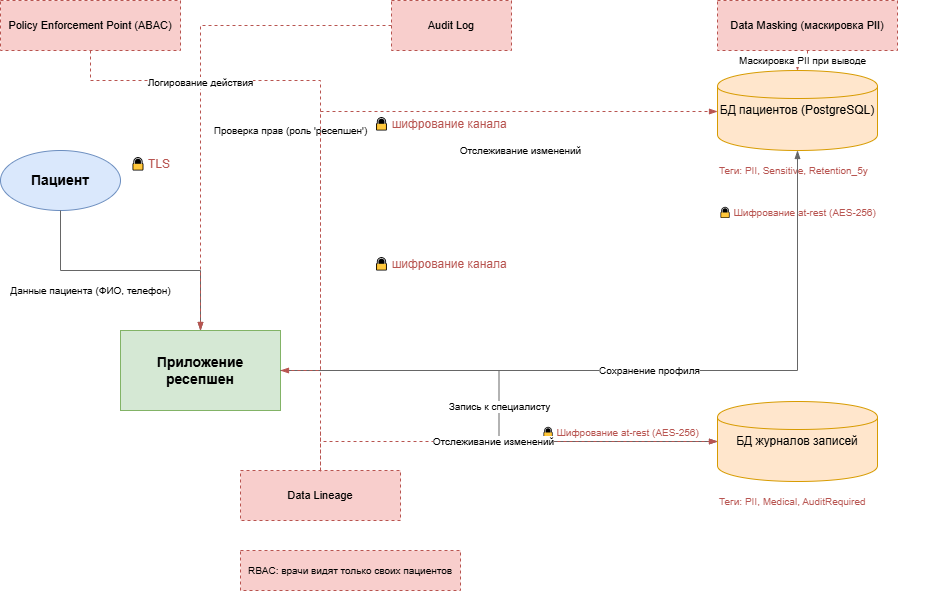

The diagram above was exported from draw.io. Its source (the exported page's mxGraphModel, read from the mxfile embedded in the PNG):
<mxGraphModel dx="2054" dy="1111" grid="1" gridSize="10" guides="1" tooltips="1" connect="1" arrows="1" fold="1" page="1" pageScale="1" pageWidth="1169" pageHeight="827" math="0" shadow="0">
  <root>
    <mxCell id="0" />
    <mxCell id="1" parent="0" />
    <mxCell id="patient" parent="1" style="shape=ellipse;whiteSpace=wrap;html=1;fillColor=#dae8fc;strokeColor=#6c8ebf;fontSize=14;fontStyle=1;" value="Пациент" vertex="1">
      <mxGeometry height="60" width="120" x="40" y="200" as="geometry" />
    </mxCell>
    <mxCell id="reception" parent="1" style="shape=rectangle;whiteSpace=wrap;html=1;fillColor=#d5e8d4;strokeColor=#82b366;fontSize=14;fontStyle=1;" value="Приложение ресепшен" vertex="1">
      <mxGeometry height="80" width="160" x="160" y="380" as="geometry" />
    </mxCell>
    <mxCell id="db_patients" parent="1" style="shape=cylinder;whiteSpace=wrap;html=1;fillColor=#ffe6cc;strokeColor=#d79b00;fontSize=12;" value="БД пациентов (PostgreSQL)" vertex="1">
      <mxGeometry height="80" width="160" x="757" y="120" as="geometry" />
    </mxCell>
    <mxCell id="db_journals" parent="1" style="shape=cylinder;whiteSpace=wrap;html=1;fillColor=#ffe6cc;strokeColor=#d79b00;fontSize=12;" value="БД журналов записей" vertex="1">
      <mxGeometry height="80" width="160" x="757" y="451" as="geometry" />
    </mxCell>
    <mxCell id="pep1" parent="1" style="shape=rectangle;whiteSpace=wrap;html=1;fillColor=#f8cecc;strokeColor=#b85450;fontSize=11;dashed=1;" value="Policy Enforcement Point (ABAC)" vertex="1">
      <mxGeometry height="50" width="180" x="40" y="50" as="geometry" />
    </mxCell>
    <mxCell id="audit1" parent="1" style="shape=rectangle;whiteSpace=wrap;html=1;fillColor=#f8cecc;strokeColor=#b85450;fontSize=11;dashed=1;" value="Audit Log" vertex="1">
      <mxGeometry height="50" width="120" x="431" y="50" as="geometry" />
    </mxCell>
    <mxCell id="mask1" parent="1" style="shape=rectangle;whiteSpace=wrap;html=1;fillColor=#f8cecc;strokeColor=#b85450;fontSize=11;dashed=1;" value="Data Masking (маскировка PII)" vertex="1">
      <mxGeometry height="50" width="180" x="757" y="50" as="geometry" />
    </mxCell>
    <mxCell id="lineage" parent="1" style="shape=rectangle;whiteSpace=wrap;html=1;fillColor=#f8cecc;strokeColor=#b85450;fontSize=11;dashed=1;" value="Data Lineage" vertex="1">
      <mxGeometry height="50" width="160" x="280" y="520" as="geometry" />
    </mxCell>
    <mxCell id="doctor_access" parent="1" style="shape=rectangle;whiteSpace=wrap;html=1;fillColor=#f8cecc;strokeColor=#b85450;fontSize=10;dashed=1;" value="RBAC: врачи видят только своих пациентов" vertex="1">
      <mxGeometry height="40" width="220" x="280" y="600" as="geometry" />
    </mxCell>
    <mxCell id="tag1" parent="1" style="text;html=1;strokeColor=none;fillColor=none;align=left;verticalAlign=middle;fontSize=10;fontColor=#b85450;" value="Теги: PII, Sensitive, Retention_5y" vertex="1">
      <mxGeometry height="20" width="200" x="757" y="210" as="geometry" />
    </mxCell>
    <mxCell id="tag2" parent="1" style="text;html=1;strokeColor=none;fillColor=none;align=left;verticalAlign=middle;fontSize=10;fontColor=#b85450;" value="Теги: PII, Medical, AuditRequired" vertex="1">
      <mxGeometry height="20" width="220" x="757" y="541" as="geometry" />
    </mxCell>
    <mxCell id="enc_note1" parent="1" style="text;html=1;strokeColor=none;fillColor=none;align=center;fontSize=10;fontColor=#b85450;" value="🔒 Шифрование at‑rest (AES‑256)" vertex="1">
      <mxGeometry height="20" width="160" x="757" y="250" as="geometry" />
    </mxCell>
    <mxCell id="enc_note2" parent="1" style="text;html=1;strokeColor=none;fillColor=none;align=center;fontSize=10;fontColor=#b85450;" value="🔒 Шифрование at‑rest (AES‑256)" vertex="1">
      <mxGeometry height="20" width="160" x="580" y="470" as="geometry" />
    </mxCell>
    <mxCell id="flow1" edge="1" parent="1" source="patient" style="edgeStyle=orthogonalEdgeStyle;rounded=0;html=1;endArrow=blockThin;strokeColor=#666666;fontSize=10;" target="reception" value="Данные пациента (ФИО, телефон)">
      <mxGeometry relative="1" x="-0.3077" y="-20" as="geometry">
        <mxPoint as="offset" />
      </mxGeometry>
    </mxCell>
    <mxCell id="flow2" edge="1" parent="1" source="reception" style="edgeStyle=orthogonalEdgeStyle;rounded=0;html=1;endArrow=blockThin;strokeColor=#666666;fontSize=10;" target="db_patients" value="Сохранение профиля">
      <mxGeometry relative="1" as="geometry" />
    </mxCell>
    <mxCell id="flow3" edge="1" parent="1" source="reception" style="edgeStyle=orthogonalEdgeStyle;rounded=0;html=1;endArrow=blockThin;strokeColor=#666666;fontSize=10;" target="db_journals" value="Запись к специалисту">
      <mxGeometry relative="1" as="geometry" />
    </mxCell>
    <mxCell id="sec1" edge="1" parent="1" source="pep1" style="edgeStyle=orthogonalEdgeStyle;rounded=0;html=1;endArrow=blockThin;strokeColor=#b85450;fontSize=10;dashed=1;" target="reception" value="Проверка прав (роль 'ресепшен')">
      <mxGeometry relative="1" x="0.0508" y="-30" as="geometry">
        <mxPoint as="offset" />
        <Array as="points">
          <mxPoint x="130" y="130" />
          <mxPoint x="360" y="130" />
        </Array>
      </mxGeometry>
    </mxCell>
    <mxCell id="sec2" edge="1" parent="1" source="audit1" style="edgeStyle=orthogonalEdgeStyle;rounded=0;html=1;endArrow=blockThin;strokeColor=#b85450;fontSize=10;dashed=1;" target="reception" value="Логирование действия">
      <mxGeometry relative="1" as="geometry" />
    </mxCell>
    <mxCell id="sec3" edge="1" parent="1" source="mask1" style="edgeStyle=orthogonalEdgeStyle;rounded=0;html=1;endArrow=blockThin;strokeColor=#b85450;fontSize=10;dashed=1;" target="db_patients" value="Маскировка PII при выводе">
      <mxGeometry relative="1" as="geometry" />
    </mxCell>
    <mxCell id="sec4" edge="1" parent="1" style="edgeStyle=orthogonalEdgeStyle;rounded=0;html=1;endArrow=blockThin;strokeColor=#b85450;fontSize=10;dashed=1;" value="Отслеживание изменений">
      <mxGeometry relative="1" x="0.4795" y="-39" as="geometry">
        <mxPoint as="offset" />
        <Array as="points">
          <mxPoint x="360" y="481" />
          <mxPoint x="360" y="161" />
        </Array>
        <mxPoint x="360" y="521" as="sourcePoint" />
        <mxPoint x="757" y="161" as="targetPoint" />
      </mxGeometry>
    </mxCell>
    <mxCell id="sec5" edge="1" parent="1" source="lineage" style="edgeStyle=orthogonalEdgeStyle;rounded=0;html=1;endArrow=blockThin;strokeColor=#b85450;fontSize=10;dashed=1;" target="db_journals" value="Отслеживание изменений">
      <mxGeometry relative="1" as="geometry">
        <Array as="points">
          <mxPoint x="360" y="480" />
          <mxPoint x="360" y="360" />
        </Array>
      </mxGeometry>
    </mxCell>
    <mxCell id="lock1" parent="1" style="text;html=1;strokeColor=none;fillColor=none;align=center;fontSize=12;fontColor=#b85450;" value="🔒 TLS" vertex="1">
      <mxGeometry height="20" width="60" x="160" y="200" as="geometry" />
    </mxCell>
    <mxCell id="lock2" parent="1" style="text;html=1;strokeColor=none;fillColor=none;align=center;fontSize=12;fontColor=#b85450;" value="🔒 шифрование канала" vertex="1">
      <mxGeometry height="20" width="80" x="440" y="160" as="geometry" />
    </mxCell>
    <mxCell id="lock3" parent="1" style="text;html=1;strokeColor=none;fillColor=none;align=center;fontSize=12;fontColor=#b85450;" value="🔒 шифрование канала" vertex="1">
      <mxGeometry height="20" width="80" x="440" y="300" as="geometry" />
    </mxCell>
  </root>
</mxGraphModel>